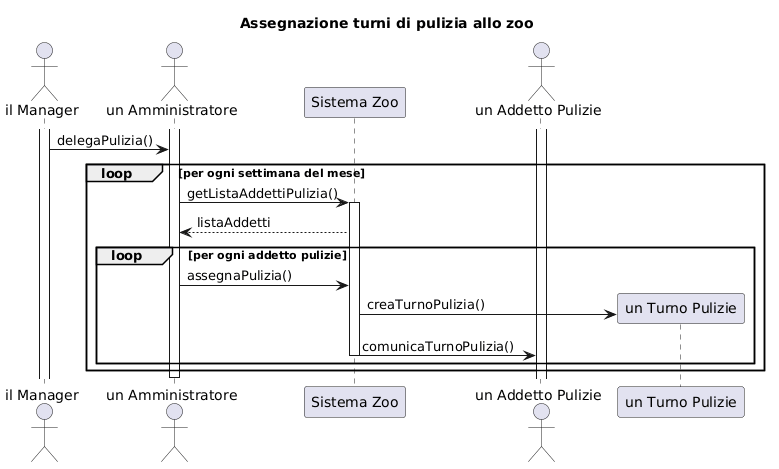

The diagram above was rendered by PlantUML. Its source (embedded in the PNG):
@startuml
title Assegnazione turni di pulizia allo zoo

actor "il Manager" as Manager
actor "un Amministratore" as Admin
participant "Sistema Zoo" as Sistema
actor "un Addetto Pulizie" as Addetto
activate Manager
activate Admin
activate Addetto

Manager -> Admin : delegaPulizia()


' --- Per ogni settimana del mese ---
loop per ogni settimana del mese
    Admin -> Sistema : getListaAddettiPulizia()
    activate Sistema
    Sistema --> Admin : listaAddetti

    ' --- Per ogni addetto: crea e comunica il turno ---
    loop per ogni addetto pulizie
        Admin -> Sistema : assegnaPulizia()

        create "un Turno Pulizie" as Turno
        Sistema -> Turno : creaTurnoPulizia()

        Sistema -> Addetto : comunicaTurnoPulizia()
        deactivate Sistema
    end
end

deactivate Admin
@enduml